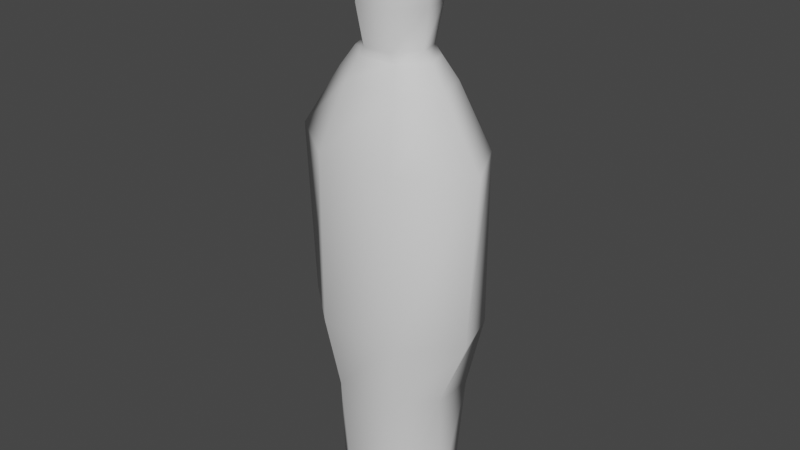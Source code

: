 # Source: Shade.blend  (saved by Blender 3.5.10; exported with 4.5.12 LTS)
import bpy
from mathutils import Matrix  # noqa: F401  (used for matrix-valued properties, if any)

bpy.ops.wm.read_factory_settings(use_empty=True)
scene = bpy.context.scene
scene.name = 'Scene'

# ---- collections
col_collection = bpy.data.collections.new('Collection'); scene.collection.children.link(col_collection)

# ---- world
world_world = bpy.data.worlds.new('World'); scene.world = world_world
world_world.use_nodes = True; world_world.node_tree.nodes.clear()
_N = world_world.node_tree.nodes; _L = world_world.node_tree.links
n0 = _N.new('ShaderNodeOutputWorld'); n0.name = 'World Output'; n0.location = (300, 300)
n1 = _N.new('ShaderNodeBackground'); n1.name = 'Background'; n1.location = (10, 300)
n1.inputs[0].default_value = (0.05088, 0.05088, 0.05088, 1.0)
_L.new(n1.outputs[0], n0.inputs[0])
n0.is_active_output = True
world_world.color = (0.05088, 0.05088, 0.05088)
world_world.use_sun_shadow = False
world_world.sun_shadow_jitter_overblur = 0.0

# ---- meshes
me_circle = bpy.data.meshes.new('Circle')
me_circle.from_pydata([(0.0, 0.6883, 2.06), (-0.7818, 0.4292, 2.06), (-0.7913, -0.1532, 2.06), (-0.4339, -0.6201, 2.06), (0.4339, -0.6201, 2.06), (0.7913, -0.1532, 2.06), (0.7818, 0.4292, 2.06), (-0.9673, 0.531, 3.024), (-2.475e-09, 0.8516, 3.024), (-1.206, -0.1895, 3.024), (-0.5368, -0.7673, 3.024), (0.5368, -0.7673, 3.024), (1.206, -0.1895, 3.024), (0.9673, 0.531, 3.024), (-0.9673, 0.531, 5.302), (-2.475e-09, 0.8516, 5.302), (-1.326, -0.1895, 5.302), (-0.5368, -0.7673, 5.302), (0.5368, -0.7673, 5.302), (1.326, -0.1895, 5.302), (0.9673, 0.531, 5.302), (-0.6195, 0.34, 6.141), (1.477e-09, 0.5454, 6.141), (-0.7724, -0.1214, 6.141), (-0.3438, -0.4913, 6.141), (0.3438, -0.4913, 6.141), (0.7724, -0.1214, 6.141), (0.6195, 0.34, 6.141), (-0.4495, 0.2467, 6.423), (-1.264e-09, 0.3957, 6.423), (-0.5605, -0.08805, 6.423), (-0.2494, -0.3565, 6.423), (0.2494, -0.3565, 6.423), (0.5605, -0.08805, 6.423), (0.4495, 0.2467, 6.423), (-0.3441, 0.2467, 6.533), (-2.715e-09, 0.3957, 6.533), (-0.4291, -0.08805, 6.533), (-0.191, -0.3565, 6.533), (0.191, -0.3565, 6.533), (0.4291, -0.08805, 6.533), (0.3441, 0.2467, 6.533), (-0.4213, 0.3021, 7.043), (-4.394e-09, 0.4845, 7.043), (-0.5254, -0.1078, 7.043), (-0.2338, -0.4365, 7.043), (0.2338, -0.4365, 7.043), (0.5254, -0.1078, 7.043), (0.4213, 0.3021, 7.043), (-0.4213, 0.3021, 7.581), (-4.394e-09, 0.4845, 7.581), (-0.5254, -0.1078, 7.581), (-0.2338, -0.4365, 7.581), (0.2338, -0.4365, 7.581), (0.5254, -0.1078, 7.581), (0.4213, 0.3021, 7.581), (-0.3172, 0.2274, 8.082), (-6.961e-09, 0.3648, 8.082), (-0.3956, -0.08117, 8.082), (-0.176, -0.3287, 8.082), (0.176, -0.3287, 8.082), (0.3956, -0.08117, 8.082), (0.3172, 0.2274, 8.082), (-0.6763, 0.3712, 0.5652), (1.15e-09, 0.5954, 0.3642), (-0.8433, -0.1325, 0.4337), (-0.3753, -0.5364, 0.6431), (0.3753, -0.5364, 0.3999), (0.8433, -0.1325, 0.7017), (0.6763, 0.3712, 0.5652)], [], [(6, 5, 68, 69), (13, 8, 15, 20), (6, 0, 8, 13), (4, 5, 12, 11), (2, 3, 10, 9), (0, 1, 7, 8), (5, 6, 13, 12), (3, 4, 11, 10), (1, 2, 9, 7), (19, 20, 27, 26), (11, 12, 19, 18), (9, 10, 17, 16), (8, 7, 14, 15), (12, 13, 20, 19), (10, 11, 18, 17), (7, 9, 16, 14), (26, 27, 34, 33), (17, 18, 25, 24), (14, 16, 23, 21), (20, 15, 22, 27), (18, 19, 26, 25), (16, 17, 24, 23), (15, 14, 21, 22), (30, 31, 38, 37), (24, 25, 32, 31), (21, 23, 30, 28), (27, 22, 29, 34), (25, 26, 33, 32), (23, 24, 31, 30), (22, 21, 28, 29), (41, 36, 43, 48), (29, 28, 35, 36), (33, 34, 41, 40), (31, 32, 39, 38), (28, 30, 37, 35), (34, 29, 36, 41), (32, 33, 40, 39), (47, 48, 55, 54), (39, 40, 47, 46), (37, 38, 45, 44), (36, 35, 42, 43), (40, 41, 48, 47), (38, 39, 46, 45), (35, 37, 44, 42), (53, 54, 61, 60), (45, 46, 53, 52), (42, 44, 51, 49), (48, 43, 50, 55), (46, 47, 54, 53), (44, 45, 52, 51), (43, 42, 49, 50), (56, 58, 59, 60, 61, 62, 57), (51, 52, 59, 58), (50, 49, 56, 57), (54, 55, 62, 61), (52, 53, 60, 59), (49, 51, 58, 56), (55, 50, 57, 62), (4, 3, 66, 67), (2, 1, 63, 65), (0, 6, 69, 64), (5, 4, 67, 68), (3, 2, 65, 66), (1, 0, 64, 63)])
me_circle.polygons.foreach_set('use_smooth', [True] * 64)
_uv = me_circle.uv_layers.new(name='UVMap')
_uv.uv.foreach_set('vector', [0.0, 0.0, 0.0, 0.0, 0.0, 0.0, 0.0, 0.0, 0.0, 0.0, 0.0, 0.0, 0.0, 0.0, 0.0, 0.0, 0.0, 0.0, 0.0, 0.0, 0.0, 0.0, 0.0, 0.0, 0.0, 0.0, 0.0, 0.0, 0.0, 0.0, 0.0, 0.0, 0.0, 0.0, 0.0, 0.0, 0.0, 0.0, 0.0, 0.0, 0.0, 0.0, 0.0, 0.0, 0.0, 0.0, 0.0, 0.0, 0.0, 0.0, 0.0, 0.0, 0.0, 0.0, 0.0, 0.0, 0.0, 0.0, 0.0, 0.0, 0.0, 0.0, 0.0, 0.0, 0.0, 0.0, 0.0, 0.0, 0.0, 0.0, 0.0, 0.0, 0.0, 0.0, 0.0, 0.0, 0.0, 0.0, 0.0, 0.0, 0.0, 0.0, 0.0, 0.0, 0.0, 0.0, 0.0, 0.0, 0.0, 0.0, 0.0, 0.0, 0.0, 0.0, 0.0, 0.0, 0.0, 0.0, 0.0, 0.0, 0.0, 0.0, 0.0, 0.0, 0.0, 0.0, 0.0, 0.0, 0.0, 0.0, 0.0, 0.0, 0.0, 0.0, 0.0, 0.0, 0.0, 0.0, 0.0, 0.0, 0.0, 0.0, 0.0, 0.0, 0.0, 0.0, 0.0, 0.0, 0.0, 0.0, 0.0, 0.0, 0.0, 0.0, 0.0, 0.0, 0.0, 0.0, 0.0, 0.0, 0.0, 0.0, 0.0, 0.0, 0.0, 0.0, 0.0, 0.0, 0.0, 0.0, 0.0, 0.0, 0.0, 0.0, 0.0, 0.0, 0.0, 0.0, 0.0, 0.0, 0.0, 0.0, 0.0, 0.0, 0.0, 0.0, 0.0, 0.0, 0.0, 0.0, 0.0, 0.0, 0.0, 0.0, 0.0, 0.0, 0.0, 0.0, 0.0, 0.0, 0.0, 0.0, 0.0, 0.0, 0.0, 0.0, 0.0, 0.0, 0.0, 0.0, 0.0, 0.0, 0.0, 0.0, 0.0, 0.0, 0.0, 0.0, 0.0, 0.0, 0.0, 0.0, 0.0, 0.0, 0.0, 0.0, 0.0, 0.0, 0.0, 0.0, 0.0, 0.0, 0.0, 0.0, 0.0, 0.0, 0.0, 0.0, 0.0, 0.0, 0.0, 0.0, 0.0, 0.0, 0.0, 0.0, 0.0, 0.0, 0.0, 0.0, 0.0, 0.0, 0.0, 0.0, 0.0, 0.0, 0.0, 0.0, 0.0, 0.0, 0.0, 0.0, 0.0, 0.0, 0.0, 0.0, 0.0, 0.0, 0.0, 0.0, 0.0, 0.0, 0.0, 0.0, 0.0, 0.0, 0.0, 0.0, 0.0, 0.0, 0.0, 0.0, 0.0, 0.0, 0.0, 0.0, 0.0, 0.0, 0.0, 0.0, 0.0, 0.0, 0.0, 0.0, 0.0, 0.0, 0.0, 0.0, 0.0, 0.0, 0.0, 0.0, 0.0, 0.0, 0.0, 0.0, 0.0, 0.0, 0.0, 0.0, 0.0, 0.0, 0.0, 0.0, 0.0, 0.0, 0.0, 0.0, 0.0, 0.0, 0.0, 0.0, 0.0, 0.0, 0.0, 0.0, 0.0, 0.0, 0.0, 0.0, 0.0, 0.0, 0.0, 0.0, 0.0, 0.0, 0.0, 0.0, 0.0, 0.0, 0.0, 0.0, 0.0, 0.0, 0.0, 0.0, 0.0, 0.0, 0.0, 0.0, 0.0, 0.0, 0.0, 0.0, 0.0, 0.0, 0.0, 0.0, 0.0, 0.0, 0.0, 0.0, 0.0, 0.0, 0.0, 0.0, 0.0, 0.0, 0.0, 0.0, 0.0, 0.0, 0.0, 0.0, 0.0, 0.0, 0.0, 0.0, 0.0, 0.0, 0.0, 0.0, 0.0, 0.0, 0.0, 0.0, 0.0, 0.0, 0.0, 0.0, 0.0, 0.0, 0.0, 0.0, 0.0, 0.0, 0.0, 0.0, 0.0, 0.0, 0.0, 0.0, 0.0, 0.0, 0.0, 0.0, 0.0, 0.0, 0.0, 0.0, 0.0, 0.0, 0.0, 0.0, 0.0, 0.0, 0.0, 0.0, 0.0, 0.0, 0.0, 0.0, 0.0, 0.0, 0.0, 0.0, 0.0, 0.0, 0.0, 0.0, 0.0, 0.0, 0.0, 0.0, 0.0, 0.0, 0.0, 0.0, 0.0, 0.0, 0.0, 0.0, 0.0, 0.0, 0.0, 0.0, 0.0, 0.0, 0.0, 0.0, 0.0, 0.0, 0.0, 0.0, 0.0, 0.0, 0.0, 0.0, 0.0, 0.0, 0.0, 0.0, 0.0, 0.0, 0.0, 0.0, 0.0, 0.0, 0.0, 0.0, 0.0, 0.0, 0.0, 0.0, 0.0, 0.0, 0.0, 0.0, 0.0, 0.0, 0.0, 0.0, 0.0, 0.0, 0.0, 0.0, 0.0, 0.0, 0.0, 0.0, 0.0, 0.0, 0.0, 0.0, 0.0, 0.0, 0.0, 0.0, 0.0, 0.0, 0.0, 0.0, 0.0, 0.0, 0.0, 0.0, 0.0, 0.0, 0.0, 0.0, 0.0, 0.0, 0.0, 0.0, 0.0, 0.0, 0.0, 0.0, 0.0, 0.0, 0.0, 0.0, 0.0, 0.0, 0.0, 0.0, 0.0, 0.0, 0.0, 0.0, 0.0, 0.0, 0.0, 0.0, 0.0, 0.0, 0.0, 0.0])
me_circle.update()

# ---- objects
ob_circle = bpy.data.objects.new('Circle', me_circle)

# ---- transforms, parenting, visibility, modifiers, constraints
ob_circle.location = (0.0, 0.0, 0.0)

# ---- collection membership
col_collection.objects.link(ob_circle)

# ---- scene / render settings (as saved in the file)
scene.frame_start = 1; scene.frame_end = 250; scene.frame_set(1)
scene.render.engine = 'BLENDER_EEVEE_NEXT'
scene.cycles.sampling_pattern = 'TABULATED_SOBOL'
scene.view_settings.view_transform = 'Filmic'
scene.unit_settings.scale_length = 0.01
bpy.context.view_layer.update()

# ---- added for rendering (the .blend has no active camera and no usable light): camera, sun
cam_auto = bpy.data.cameras.new('AutoCamera')
cam_auto.lens = 50.0
cam_auto.sensor_width = 36.0
cam_auto.clip_end = 1000.0
ob_auto_camera = bpy.data.objects.new('AutoCamera', cam_auto)
scene.collection.objects.link(ob_auto_camera)
ob_auto_camera.location = (7.69758, -9.19493, 10.3811)
ob_auto_camera.rotation_euler = (1.09748, -7.21219e-08, 0.694738)
scene.camera = ob_auto_camera
light_auto_sun = bpy.data.lights.new('AutoSun', 'SUN')
light_auto_sun.energy = 3.0
light_auto_sun.angle = 0.0523599
ob_auto_sun = bpy.data.objects.new('AutoSun', light_auto_sun)
scene.collection.objects.link(ob_auto_sun)
ob_auto_sun.rotation_euler = (0.872665, 0.174533, 0.523599)
bpy.context.view_layer.update()

